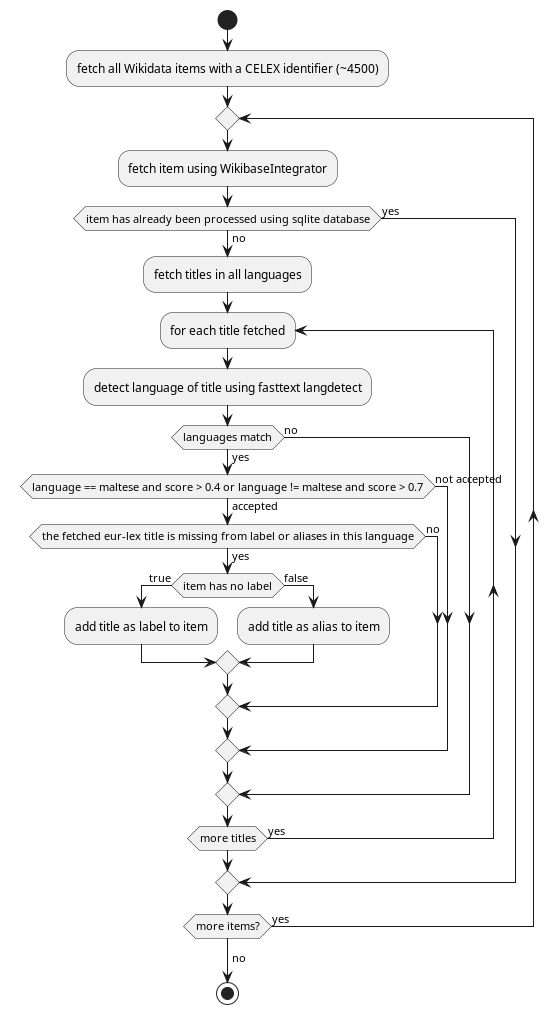

The diagram above was rendered by PlantUML. Its source (embedded in the PNG):
@startuml

start
:fetch all Wikidata items with a CELEX identifier (~4500);
repeat
:fetch item using WikibaseIntegrator;
if (item has already been processed using sqlite database) then (yes)
    
else (no)
    :fetch titles in all languages;
    repeat :for each title fetched;
    :detect language of title using fasttext langdetect;
    if (languages match) then (yes)
        if (language == maltese and score > 0.4 or language != maltese and score > 0.7) then (accepted)
            if (the fetched eur-lex title is missing from label or aliases in this language) then (yes)
                if (item has no label) then (true)
                  :add title as label to item;
                else (false)
                  :add title as alias to item;
                endif
            else (no)
            endif
        else (not accepted)
        endif
    else (no)
    endif
    repeat while (more titles) is (yes)
endif
repeat while (more items?) is (yes)
->no;

stop

@enduml